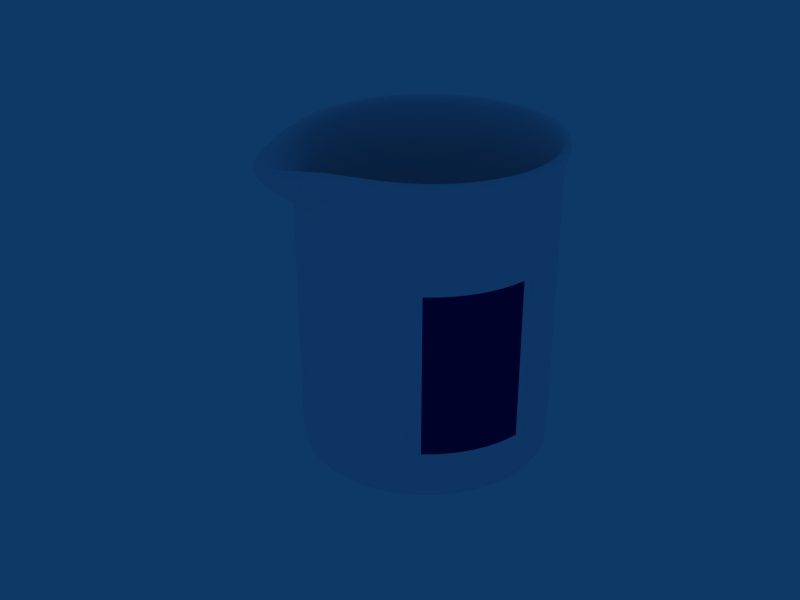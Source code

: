 # Source: finalbeaker.blend  (saved by Blender 2.80.75; exported with 4.5.12 LTS)
import bpy
from mathutils import Matrix  # noqa: F401  (used for matrix-valued properties, if any)

bpy.ops.wm.read_factory_settings(use_empty=True)
scene = bpy.context.scene
scene.name = 'Scene'

# ---- collections
col_collection_1 = bpy.data.collections.new('Collection 1'); scene.collection.children.link(col_collection_1)
col_collection_10 = bpy.data.collections.new('Collection 10'); scene.collection.children.link(col_collection_10)
col_collection_10.hide_render = True
col_collection_10.hide_viewport = True

# ---- materials (node trees are filled in below, after node groups)
mat_glass_marking_001 = bpy.data.materials.new('Glass.marking.001')
mat_glass_marking_001.alpha_threshold = 0.0
mat_glass_marking_001.diffuse_color = (0.919, 0.9194, 0.9594, 1.0)
mat_glass_marking_001.roughness = 0.0
mat_glass_marking_001.specular_intensity = 1.51
mat_glass_marking_001.line_color = (0.0, 0.0, 0.0, 0.1)
mat_texgpmat_001 = bpy.data.materials.new('texgpmat.001')
mat_texgpmat_001.alpha_threshold = 0.0
mat_texgpmat_001.diffuse_color = (0.02745, 0.03137, 0.4078, 1.0)
mat_texgpmat_001.roughness = 0.0
mat_texgpmat_001.specular_intensity = 0.94
mat_texgpmat_001.line_color = (0.0, 0.0, 0.0, 0.1)

# ---- material node trees

# ---- world
world_world = bpy.data.worlds.new('World'); scene.world = world_world
world_world.color = (0.05656, 0.2208, 0.4)
world_world.use_sun_shadow = False
world_world.sun_shadow_jitter_overblur = 0.0
world_world.cycles.sampling_method = 'MANUAL'
world_world.cycles.sample_map_resolution = 256

# ---- meshes
me_circle_003 = bpy.data.meshes.new('Circle.003')
me_circle_003.from_pydata([(0.7071, 0.7071, 0.06667), (0.9239, 0.3827, 0.06667), (1.0, -4.371e-08, 0.06667), (0.9239, -0.3827, 0.06667), (0.7071, -0.7071, 0.06667), (0.3827, -0.9239, 0.06667), (1.51e-07, -1.0, 0.06667), (-0.3827, -0.9239, 0.06667), (-0.7071, -0.7071, 0.06667), (-0.9239, -0.3827, 0.06667), (-1.0, 1.192e-08, 0.06667), (-0.9239, 0.3827, 0.06667), (-0.7071, 0.7071, 0.06667), (-0.3827, 0.9239, 0.06667), (6.517e-07, 1.0, 0.06667), (0.3827, 0.9239, 0.06667), (0.7637, 0.7637, 0.0), (0.9978, 0.4133, 0.0), (1.08, -4.609e-08, 0.0), (0.9978, -0.4133, 0.0), (0.7637, -0.7637, 0.0), (0.4133, -0.9978, 0.0), (1.575e-07, -1.08, 0.0), (-0.4133, -0.9978, 0.0), (-0.7637, -0.7637, 0.0), (-0.9978, -0.4133, 0.0), (-1.08, 1.4e-08, 0.0), (-0.9978, 0.4133, 0.0), (-0.7637, 0.7637, 0.0), (-0.4133, 0.9978, 0.0), (6.982e-07, 1.08, 0.0), (0.4133, 0.9978, 0.0), (0.7394, 0.7545, 2.667), (0.966, 0.4153, 2.667), (1.046, 0.01518, 2.667), (0.966, -0.385, 2.667), (0.7394, -0.7242, 2.667), (0.421, -1.013, 2.667), (1.519e-07, -1.416, 2.552), (-0.421, -1.013, 2.667), (-0.7394, -0.7242, 2.667), (-0.966, -0.385, 2.667), (-1.046, 0.01518, 2.667), (-0.966, 0.4153, 2.667), (-0.7394, 0.7545, 2.667), (-0.4001, 0.9812, 2.667), (6.767e-07, 1.061, 2.667), (0.4001, 0.9812, 2.667), (0.7985, 0.8137, 2.667), (1.043, 0.4473, 2.667), (1.129, 0.01518, 2.667), (1.043, -0.417, 2.667), (0.7985, -0.7833, 2.667), (0.4546, -1.095, 2.667), (1.591e-07, -1.602, 2.5), (-0.4546, -1.095, 2.667), (-0.7985, -0.7833, 2.667), (-1.043, -0.417, 2.667), (-1.129, 0.01518, 2.667), (-1.043, 0.4473, 2.667), (-0.7985, 0.8137, 2.667), (-0.4321, 1.058, 2.667), (7.253e-07, 1.144, 2.667), (0.4321, 1.058, 2.667), (0.7071, 0.7071, 2.433), (0.9239, 0.3827, 2.433), (1.0, -4.371e-08, 2.433), (0.9239, -0.3827, 2.433), (0.7071, -0.7071, 2.433), (0.3827, -0.9239, 2.433), (1.51e-07, -1.17, 2.433), (-0.3827, -0.9239, 2.433), (-0.7071, -0.7071, 2.433), (-0.9239, -0.3827, 2.433), (-1.0, 1.192e-08, 2.433), (-0.9239, 0.3827, 2.433), (-0.7071, 0.7071, 2.433), (-0.3827, 0.9239, 2.433), (6.517e-07, 1.0, 2.433), (0.3827, 0.9239, 2.433), (0.7637, 0.7637, 2.433), (0.9978, 0.4133, 2.433), (1.08, -4.609e-08, 2.433), (0.9978, -0.4133, 2.433), (0.7637, -0.7637, 2.433), (0.4133, -0.9978, 2.433), (1.575e-07, -1.267, 2.246), (-0.4133, -0.9978, 2.433), (-0.7637, -0.7637, 2.433), (-0.9978, -0.4133, 2.433), (-1.08, 1.4e-08, 2.433), (-0.9978, 0.4133, 2.433), (-0.7637, 0.7637, 2.433), (-0.4133, 0.9978, 2.433), (6.982e-07, 1.08, 2.433), (0.4133, 0.9978, 2.433), (0.7071, 0.7071, 2.244), (0.9239, 0.3827, 2.244), (1.0, -4.371e-08, 2.244), (0.9239, -0.3827, 2.244), (0.7071, -0.7071, 2.244), (0.3827, -0.9239, 2.244), (0.0, -1.004, 2.244), (-0.3827, -0.9239, 2.244), (-0.7071, -0.7071, 2.244), (-0.9239, -0.3827, 2.244), (-1.0, 1.192e-08, 2.244), (-0.9239, 0.3827, 2.244), (-0.7071, 0.7071, 2.244), (-0.3827, 0.9239, 2.244), (6.517e-07, 1.0, 2.244), (0.3827, 0.9239, 2.244), (0.7637, 0.7637, 2.243), (0.9978, 0.4133, 2.243), (1.08, -4.609e-08, 2.243), (0.9978, -0.4133, 2.243), (0.7637, -0.7637, 2.243), (0.4133, -0.9978, 2.243), (0.0, -1.084, 2.243), (-0.4133, -0.9978, 2.243), (-0.7637, -0.7637, 2.243), (-0.9978, -0.4133, 2.243), (-1.08, 1.4e-08, 2.243), (-0.9978, 0.4133, 2.243), (-0.7637, 0.7637, 2.243), (-0.4133, 0.9978, 2.243), (6.982e-07, 1.08, 2.243), (0.4133, 0.9978, 2.243), (1.192e-07, -2.98e-08, 0.06667), (0.7071, 0.7071, 0.1492), (0.9239, 0.3827, 0.1492), (1.0, -4.371e-08, 0.1492), (0.9239, -0.3827, 0.1492), (0.7071, -0.7071, 0.1492), (0.3827, -0.9239, 0.1492), (1.51e-07, -1.004, 0.1492), (-0.3827, -0.9239, 0.1492), (-0.7071, -0.7071, 0.1492), (-0.9239, -0.3827, 0.1492), (-1.0, 1.192e-08, 0.1492), (-0.9239, 0.3827, 0.1492), (-0.7071, 0.7071, 0.1492), (-0.3827, 0.9239, 0.1492), (6.517e-07, 1.0, 0.1492), (0.3827, 0.9239, 0.1492), (0.8865, 0.3672, 0.06667), (0.3672, 0.8865, 0.06667), (6.181e-07, 0.9595, 0.06667), (-0.3672, 0.8865, 0.06667), (-0.6785, 0.6785, 0.06667), (-0.8865, 0.3672, 0.06667), (-0.9595, -1.748e-09, 0.06667), (-0.8865, -0.3672, 0.06667), (-0.6785, -0.6785, 0.06667), (-0.3672, -0.8865, 0.06667), (1.377e-07, -0.9595, 0.06667), (0.3672, -0.8865, 0.06667), (0.6785, -0.6785, 0.06667), (0.8865, -0.3672, 0.06667), (0.9595, -5.513e-08, 0.06667), (0.6785, 0.6785, 0.06667), (1.192e-07, -7.451e-09, 0.0), (0.7637, 0.7637, 0.1146), (0.9978, 0.4133, 0.1146), (1.08, -4.609e-08, 0.1146), (0.9978, -0.4133, 0.1146), (0.7637, -0.7637, 0.1146), (0.4133, -0.9978, 0.1146), (1.575e-07, -1.084, 0.1146), (-0.4133, -0.9978, 0.1146), (-0.7637, -0.7637, 0.1146), (-0.9978, -0.4133, 0.1146), (-1.08, 1.4e-08, 0.1146), (-0.9978, 0.4133, 0.1146), (-0.7637, 0.7637, 0.1146), (-0.4133, 0.9978, 0.1146), (6.982e-07, 1.08, 0.1146), (0.4133, 0.9978, 0.1146), (0.9551, -2.874e-08, 0.0), (0.3655, 0.8824, 0.0), (6.141e-07, 0.9551, 0.0), (-0.3655, 0.8824, 0.0), (-0.6754, 0.6754, 0.0), (-0.8824, 0.3655, 0.0), (-0.9551, 2.44e-08, 0.0), (-0.8824, -0.3655, 0.0), (-0.6754, -0.6754, 0.0), (-0.3655, -0.8824, 0.0), (1.359e-07, -0.9551, 0.0), (0.3655, -0.8824, 0.0), (0.6754, -0.6754, 0.0), (0.8824, -0.3655, 0.0), (0.6754, 0.6754, 0.0), (0.8824, 0.3655, 0.0), (0.7637, 0.7637, 2.091), (0.9978, 0.4133, 2.091), (1.08, -4.609e-08, 2.091), (0.9978, -0.4133, 2.091), (0.7637, -0.7637, 2.091), (0.4133, -0.9978, 2.091), (1.024e-08, -1.084, 2.091), (-0.4133, -0.9978, 2.091), (-0.7637, -0.7637, 2.091), (-0.9978, -0.4133, 2.091), (-1.08, 1.4e-08, 2.091), (-0.9978, 0.4133, 2.091), (-0.7637, 0.7637, 2.091), (-0.4133, 0.9978, 2.091), (6.982e-07, 1.08, 2.091), (0.4133, 0.9978, 2.091), (0.7071, 0.7071, 2.096), (0.9239, 0.3827, 2.096), (1.0, -4.371e-08, 2.096), (0.9239, -0.3827, 2.096), (0.7071, -0.7071, 2.096), (0.3827, -0.9239, 2.096), (9.815e-09, -1.004, 2.096), (-0.3827, -0.9239, 2.096), (-0.7071, -0.7071, 2.096), (-0.9239, -0.3827, 2.096), (-1.0, 1.192e-08, 2.096), (-0.9239, 0.3827, 2.096), (-0.7071, 0.7071, 2.096), (-0.3827, 0.9239, 2.096), (6.517e-07, 1.0, 2.096), (0.3827, 0.9239, 2.096), (0.7767, 0.7771, 2.473), (1.015, 0.4208, 2.473), (1.098, 0.0004743, 2.473), (1.015, -0.4198, 2.473), (0.7767, -0.7762, 2.473), (0.4203, -1.014, 2.473), (1.578e-07, -1.342, 2.272), (-0.4203, -1.014, 2.473), (-0.7767, -0.7762, 2.473), (-1.015, -0.4199, 2.473), (-1.098, 0.0004743, 2.473), (-1.015, 0.4208, 2.473), (-0.7767, 0.7771, 2.473), (-0.4203, 1.015, 2.473), (7.077e-07, 1.099, 2.473), (0.4203, 1.015, 2.473)], [], [(50, 49, 33, 34), (49, 48, 32, 33), (48, 63, 47, 32), (63, 62, 46, 47), (62, 61, 45, 46), (61, 60, 44, 45), (60, 59, 43, 44), (59, 58, 42, 43), (58, 57, 41, 42), (57, 56, 40, 41), (56, 55, 39, 40), (55, 54, 38, 39), (54, 53, 37, 38), (53, 52, 36, 37), (52, 51, 35, 36), (51, 50, 34, 35), (64, 65, 33, 32), (65, 66, 34, 33), (66, 67, 35, 34), (67, 68, 36, 35), (68, 69, 37, 36), (69, 70, 38, 37), (70, 71, 39, 38), (71, 72, 40, 39), (72, 73, 41, 40), (73, 74, 42, 41), (74, 75, 43, 42), (75, 76, 44, 43), (76, 77, 45, 44), (77, 78, 46, 45), (78, 79, 47, 46), (32, 47, 79, 64), (96, 97, 65, 64), (97, 98, 66, 65), (98, 99, 67, 66), (99, 100, 68, 67), (100, 101, 69, 68), (101, 102, 70, 69), (102, 103, 71, 70), (103, 104, 72, 71), (104, 105, 73, 72), (105, 106, 74, 73), (106, 107, 75, 74), (107, 108, 76, 75), (108, 109, 77, 76), (109, 110, 78, 77), (110, 111, 79, 78), (64, 79, 111, 96), (112, 80, 81, 113), (113, 81, 82, 114), (114, 82, 83, 115), (115, 83, 84, 116), (116, 84, 85, 117), (117, 85, 86, 118), (118, 86, 87, 119), (119, 87, 88, 120), (120, 88, 89, 121), (121, 89, 90, 122), (122, 90, 91, 123), (123, 91, 92, 124), (124, 92, 93, 125), (125, 93, 94, 126), (126, 94, 95, 127), (127, 95, 80, 112), (0, 1, 130, 129), (1, 2, 131, 130), (2, 3, 132, 131), (3, 4, 133, 132), (4, 5, 134, 133), (5, 6, 135, 134), (6, 7, 136, 135), (7, 8, 137, 136), (8, 9, 138, 137), (9, 10, 139, 138), (10, 11, 140, 139), (11, 12, 141, 140), (12, 13, 142, 141), (13, 14, 143, 142), (14, 15, 144, 143), (15, 0, 129, 144), (145, 160, 128), (1, 0, 160, 145), (159, 145, 128), (2, 1, 145, 159), (158, 159, 128), (3, 2, 159, 158), (157, 158, 128), (4, 3, 158, 157), (156, 157, 128), (5, 4, 157, 156), (155, 156, 128), (6, 5, 156, 155), (154, 155, 128), (7, 6, 155, 154), (153, 154, 128), (8, 7, 154, 153), (152, 153, 128), (9, 8, 153, 152), (151, 152, 128), (10, 9, 152, 151), (150, 151, 128), (11, 10, 151, 150), (149, 150, 128), (12, 11, 150, 149), (148, 149, 128), (13, 12, 149, 148), (147, 148, 128), (14, 13, 148, 147), (146, 147, 128), (15, 14, 147, 146), (160, 146, 128), (0, 15, 146, 160), (16, 162, 163, 17), (17, 163, 164, 18), (18, 164, 165, 19), (19, 165, 166, 20), (20, 166, 167, 21), (21, 167, 168, 22), (22, 168, 169, 23), (23, 169, 170, 24), (24, 170, 171, 25), (25, 171, 172, 26), (26, 172, 173, 27), (27, 173, 174, 28), (28, 174, 175, 29), (29, 175, 176, 30), (30, 176, 177, 31), (31, 177, 162, 16), (193, 161, 192), (17, 193, 192, 16), (178, 161, 193), (18, 178, 193, 17), (191, 161, 178), (19, 191, 178, 18), (190, 161, 191), (20, 190, 191, 19), (189, 161, 190), (21, 189, 190, 20), (188, 161, 189), (22, 188, 189, 21), (187, 161, 188), (23, 187, 188, 22), (186, 161, 187), (24, 186, 187, 23), (185, 161, 186), (25, 185, 186, 24), (184, 161, 185), (26, 184, 185, 25), (183, 161, 184), (27, 183, 184, 26), (182, 161, 183), (28, 182, 183, 27), (181, 161, 182), (29, 181, 182, 28), (180, 161, 181), (30, 180, 181, 29), (179, 161, 180), (31, 179, 180, 30), (192, 161, 179), (16, 192, 179, 31), (162, 194, 195, 163), (194, 112, 113, 195), (163, 195, 196, 164), (195, 113, 114, 196), (164, 196, 197, 165), (196, 114, 115, 197), (165, 197, 198, 166), (197, 115, 116, 198), (166, 198, 199, 167), (198, 116, 117, 199), (167, 199, 200, 168), (199, 117, 118, 200), (168, 200, 201, 169), (200, 118, 119, 201), (169, 201, 202, 170), (201, 119, 120, 202), (170, 202, 203, 171), (202, 120, 121, 203), (171, 203, 204, 172), (203, 121, 122, 204), (172, 204, 205, 173), (204, 122, 123, 205), (173, 205, 206, 174), (205, 123, 124, 206), (174, 206, 207, 175), (206, 124, 125, 207), (175, 207, 208, 176), (207, 125, 126, 208), (176, 208, 209, 177), (208, 126, 127, 209), (177, 209, 194, 162), (209, 127, 112, 194), (129, 130, 211, 210), (210, 211, 97, 96), (130, 131, 212, 211), (211, 212, 98, 97), (131, 132, 213, 212), (212, 213, 99, 98), (132, 133, 214, 213), (213, 214, 100, 99), (133, 134, 215, 214), (214, 215, 101, 100), (134, 135, 216, 215), (215, 216, 102, 101), (135, 136, 217, 216), (216, 217, 103, 102), (136, 137, 218, 217), (217, 218, 104, 103), (137, 138, 219, 218), (218, 219, 105, 104), (138, 139, 220, 219), (219, 220, 106, 105), (139, 140, 221, 220), (220, 221, 107, 106), (140, 141, 222, 221), (221, 222, 108, 107), (141, 142, 223, 222), (222, 223, 109, 108), (142, 143, 224, 223), (223, 224, 110, 109), (143, 144, 225, 224), (224, 225, 111, 110), (96, 111, 225, 210), (210, 225, 144, 129), (80, 226, 227, 81), (226, 48, 49, 227), (81, 227, 228, 82), (227, 49, 50, 228), (82, 228, 229, 83), (228, 50, 51, 229), (83, 229, 230, 84), (229, 51, 52, 230), (84, 230, 231, 85), (230, 52, 53, 231), (85, 231, 232, 86), (231, 53, 54, 232), (86, 232, 233, 87), (232, 54, 55, 233), (87, 233, 234, 88), (233, 55, 56, 234), (88, 234, 235, 89), (234, 56, 57, 235), (89, 235, 236, 90), (235, 57, 58, 236), (90, 236, 237, 91), (236, 58, 59, 237), (91, 237, 238, 92), (237, 59, 60, 238), (92, 238, 239, 93), (238, 60, 61, 239), (93, 239, 240, 94), (239, 61, 62, 240), (94, 240, 241, 95), (240, 62, 63, 241), (95, 241, 226, 80), (241, 63, 48, 226)])
me_circle_003.polygons.foreach_set('use_smooth', [True] * 256)
me_circle_003.polygons.foreach_set('material_index', [0, 0, 0, 0, 0, 0, 0, 0, 0, 0, 0, 0, 0, 0, 0, 0, 0, 0, 0, 0, 0, 0, 0, 0, 0, 0, 0, 0, 0, 0, 0, 0, 0, 0, 0, 0, 0, 0, 0, 0, 0, 0, 0, 0, 0, 0, 0, 0, 0, 0, 0, 0, 0, 0, 0, 0, 0, 0, 0, 0, 0, 0, 0, 0, 0, 0, 0, 0, 0, 0, 0, 0, 0, 0, 0, 0, 0, 0, 0, 0, 0, 0, 0, 0, 0, 0, 0, 0, 0, 0, 0, 0, 0, 0, 0, 0, 0, 0, 0, 0, 0, 0, 0, 0, 0, 0, 0, 0, 0, 0, 0, 0, 0, 0, 0, 0, 0, 0, 0, 0, 0, 0, 0, 0, 0, 0, 0, 0, 0, 0, 0, 0, 0, 0, 0, 0, 0, 0, 0, 0, 0, 0, 0, 0, 0, 0, 0, 0, 0, 0, 0, 0, 0, 0, 0, 0, 0, 0, 0, 0, 0, 0, 2, 0, 2, 0, 0, 0, 0, 0, 0, 0, 0, 0, 0, 0, 0, 0, 0, 0, 0, 0, 0, 0, 0, 0, 0, 0, 0, 0, 0, 0, 0, 0, 0, 0, 0, 0, 0, 0, 0, 0, 0, 0, 0, 0, 0, 0, 0, 0, 0, 0, 0, 0, 0, 0, 0, 0, 0, 0, 0, 0, 0, 0, 0, 0, 0, 0, 0, 0, 0, 0, 0, 0, 0, 0, 0, 0, 0, 0, 0, 0, 0, 0, 0, 0, 0, 0, 0, 0, 0, 0, 0, 0, 0, 0])
_uv = me_circle_003.uv_layers.new(name='UVTex')
_uv.uv.foreach_set('vector', [0.0, 0.0, 1.0, 0.0, 1.0, 1.0, 0.0, 1.0, 0.0, 0.0, 1.0, 0.0, 1.0, 1.0, 0.0, 1.0, 0.0, 0.0, 1.0, 0.0, 1.0, 1.0, 0.0, 1.0, 0.0, 0.0, 1.0, 0.0, 1.0, 1.0, 0.0, 1.0, 0.0, 0.0, 1.0, 0.0, 1.0, 1.0, 0.0, 1.0, 0.0, 0.0, 1.0, 0.0, 1.0, 1.0, 0.0, 1.0, 0.0, 0.0, 1.0, 0.0, 1.0, 1.0, 0.0, 1.0, 0.0, 0.0, 1.0, 0.0, 1.0, 1.0, 0.0, 1.0, 0.0, 0.0, 1.0, 0.0, 1.0, 1.0, 0.0, 1.0, 0.0, 0.0, 1.0, 0.0, 1.0, 1.0, 0.0, 1.0, 0.0, 0.0, 1.0, 0.0, 1.0, 1.0, 0.0, 1.0, 0.0, 0.0, 1.0, 0.0, 1.0, 1.0, 0.0, 1.0, 0.0, 0.0, 1.0, 0.0, 1.0, 1.0, 0.0, 1.0, 0.0, 0.0, 1.0, 0.0, 1.0, 1.0, 0.0, 1.0, 0.0, 0.0, 1.0, 0.0, 1.0, 1.0, 0.0, 1.0, 0.0, 0.0, 1.0, 0.0, 1.0, 1.0, 0.0, 1.0, 0.0, 0.0, 1.0, 0.0, 1.0, 1.0, 0.0, 1.0, 0.0, 0.0, 1.0, 0.0, 1.0, 1.0, 0.0, 1.0, 0.0, 0.0, 1.0, 0.0, 1.0, 1.0, 0.0, 1.0, 0.0, 0.0, 1.0, 0.0, 1.0, 1.0, 0.0, 1.0, 0.0, 0.0, 1.0, 0.0, 1.0, 1.0, 0.0, 1.0, 0.0, 0.0, 1.0, 0.0, 1.0, 1.0, 0.0, 1.0, 0.0, 0.0, 1.0, 0.0, 1.0, 1.0, 0.0, 1.0, 0.0, 0.0, 1.0, 0.0, 1.0, 1.0, 0.0, 1.0, 0.0, 0.0, 1.0, 0.0, 1.0, 1.0, 0.0, 1.0, 0.0, 0.0, 1.0, 0.0, 1.0, 1.0, 0.0, 1.0, 0.0, 0.0, 1.0, 0.0, 1.0, 1.0, 0.0, 1.0, 0.0, 0.0, 1.0, 0.0, 1.0, 1.0, 0.0, 1.0, 0.0, 0.0, 1.0, 0.0, 1.0, 1.0, 0.0, 1.0, 0.0, 0.0, 1.0, 0.0, 1.0, 1.0, 0.0, 1.0, 0.0, 0.0, 1.0, 0.0, 1.0, 1.0, 0.0, 1.0, 0.0, 0.0, 1.0, 0.0, 1.0, 1.0, 0.0, 1.0, 0.0, 0.0, 1.0, 0.0, 1.0, 1.0, 0.0, 1.0, 0.0, 0.0, 1.0, 0.0, 1.0, 1.0, 0.0, 1.0, 0.0, 0.0, 1.0, 0.0, 1.0, 1.0, 0.0, 1.0, 0.0, 0.0, 1.0, 0.0, 1.0, 1.0, 0.0, 1.0, 0.0, 0.0, 1.0, 0.0, 1.0, 1.0, 0.0, 1.0, 0.0, 0.0, 1.0, 0.0, 1.0, 1.0, 0.0, 1.0, 0.0, 0.0, 1.0, 0.0, 1.0, 1.0, 0.0, 1.0, 0.0, 0.0, 1.0, 0.0, 1.0, 1.0, 0.0, 1.0, 0.0, 0.0, 1.0, 0.0, 1.0, 1.0, 0.0, 1.0, 0.0, 0.0, 1.0, 0.0, 1.0, 1.0, 0.0, 1.0, 0.0, 0.0, 1.0, 0.0, 1.0, 1.0, 0.0, 1.0, 0.0, 0.0, 1.0, 0.0, 1.0, 1.0, 0.0, 1.0, 0.0, 0.0, 1.0, 0.0, 1.0, 1.0, 0.0, 1.0, 0.0, 0.0, 1.0, 0.0, 1.0, 1.0, 0.0, 1.0, 0.0, 0.0, 1.0, 0.0, 1.0, 1.0, 0.0, 1.0, 0.0, 0.0, 1.0, 0.0, 1.0, 1.0, 0.0, 1.0, 0.0, 0.0, 1.0, 0.0, 1.0, 1.0, 0.0, 1.0, 0.0, 0.0, 1.0, 0.0, 1.0, 1.0, 0.0, 1.0, 0.0, 0.0, 1.0, 0.0, 1.0, 1.0, 0.0, 1.0, 0.0, 0.0, 1.0, 0.0, 1.0, 1.0, 0.0, 1.0, 0.0, 0.0, 1.0, 0.0, 1.0, 1.0, 0.0, 1.0, 0.0, 0.0, 1.0, 0.0, 1.0, 1.0, 0.0, 1.0, 0.0, 0.0, 1.0, 0.0, 1.0, 1.0, 0.0, 1.0, 0.0, 0.0, 1.0, 0.0, 1.0, 1.0, 0.0, 1.0, 0.0, 0.0, 1.0, 0.0, 1.0, 1.0, 0.0, 1.0, 0.0, 0.0, 1.0, 0.0, 1.0, 1.0, 0.0, 1.0, 0.0, 0.0, 1.0, 0.0, 1.0, 1.0, 0.0, 1.0, 0.0, 0.0, 1.0, 0.0, 1.0, 1.0, 0.0, 1.0, 0.0, 0.0, 1.0, 0.0, 1.0, 1.0, 0.0, 1.0, 0.0, 0.0, 1.0, 0.0, 1.0, 1.0, 0.0, 1.0, 0.0, 0.0, 1.0, 0.0, 1.0, 1.0, 0.0, 1.0, 0.0, 0.0, 1.0, 0.0, 1.0, 1.0, 0.0, 1.0, 0.0, 0.0, 1.0, 0.0, 1.0, 1.0, 0.0, 1.0, 0.0, 0.0, 1.0, 0.0, 1.0, 1.0, 0.0, 1.0, 0.0, 0.0, 1.0, 0.0, 1.0, 1.0, 0.0, 1.0, 0.0, 0.0, 1.0, 0.0, 1.0, 1.0, 0.0, 1.0, 0.0, 0.0, 1.0, 0.0, 1.0, 1.0, 0.0, 1.0, 0.0, 0.0, 1.0, 0.0, 1.0, 1.0, 0.0, 1.0, 0.0, 0.0, 1.0, 0.0, 1.0, 1.0, 0.0, 1.0, 0.0, 0.0, 1.0, 0.0, 1.0, 1.0, 0.0, 1.0, 0.0, 0.0, 1.0, 0.0, 1.0, 1.0, 0.0, 1.0, 0.0, 0.0, 1.0, 0.0, 1.0, 1.0, 0.0, 1.0, 0.0, 0.0, 1.0, 0.0, 1.0, 1.0, 0.0, 1.0, 0.0, 0.0, 1.0, 0.0, 1.0, 1.0, 0.0, 1.0, 0.0, 0.0, 1.0, 0.0, 1.0, 1.0, 0.0, 1.0, 0.0, 0.0, 1.0, 0.0, 1.0, 1.0, 0.0, 1.0, 0.0, 0.0, 1.0, 0.0, 1.0, 1.0, 0.0, 1.0, 0.0, 0.0, 1.0, 0.0, 1.0, 1.0, 0.0, 1.0, 0.0, 0.0, 1.0, 0.0, 1.0, 1.0, 0.0, 0.0, 1.0, 0.0, 1.0, 1.0, 0.0, 1.0, 0.0, 0.0, 1.0, 0.0, 1.0, 1.0, 0.0, 0.0, 1.0, 0.0, 1.0, 1.0, 0.0, 1.0, 0.0, 0.0, 1.0, 0.0, 1.0, 1.0, 0.0, 0.0, 1.0, 0.0, 1.0, 1.0, 0.0, 1.0, 0.0, 0.0, 1.0, 0.0, 1.0, 1.0, 0.0, 0.0, 1.0, 0.0, 1.0, 1.0, 0.0, 1.0, 0.0, 0.0, 1.0, 0.0, 1.0, 1.0, 0.0, 0.0, 1.0, 0.0, 1.0, 1.0, 0.0, 1.0, 0.0, 0.0, 1.0, 0.0, 1.0, 1.0, 0.0, 0.0, 1.0, 0.0, 1.0, 1.0, 0.0, 1.0, 0.0, 0.0, 1.0, 0.0, 1.0, 1.0, 0.0, 0.0, 1.0, 0.0, 1.0, 1.0, 0.0, 1.0, 0.0, 0.0, 1.0, 0.0, 1.0, 1.0, 0.0, 0.0, 1.0, 0.0, 1.0, 1.0, 0.0, 1.0, 0.0, 0.0, 1.0, 0.0, 1.0, 1.0, 0.0, 0.0, 1.0, 0.0, 1.0, 1.0, 0.0, 1.0, 0.0, 0.0, 1.0, 0.0, 1.0, 1.0, 0.0, 0.0, 1.0, 0.0, 1.0, 1.0, 0.0, 1.0, 0.0, 0.0, 1.0, 0.0, 1.0, 1.0, 0.0, 0.0, 1.0, 0.0, 1.0, 1.0, 0.0, 1.0, 0.0, 0.0, 1.0, 0.0, 1.0, 1.0, 0.0, 0.0, 1.0, 0.0, 1.0, 1.0, 0.0, 1.0, 0.0, 0.0, 1.0, 0.0, 1.0, 1.0, 0.0, 0.0, 1.0, 0.0, 1.0, 1.0, 0.0, 1.0, 0.0, 0.0, 1.0, 0.0, 1.0, 1.0, 0.0, 0.0, 1.0, 0.0, 1.0, 1.0, 0.0, 1.0, 0.0, 0.0, 1.0, 0.0, 1.0, 1.0, 0.0, 0.0, 1.0, 0.0, 1.0, 1.0, 0.0, 1.0, 0.0, 0.0, 1.0, 0.0, 1.0, 1.0, 0.0, 0.0, 1.0, 0.0, 1.0, 1.0, 0.0, 1.0, 0.0, 0.0, 1.0, 0.0, 1.0, 1.0, 0.0, 1.0, 0.0, 0.0, 1.0, 0.0, 1.0, 1.0, 0.0, 1.0, 0.0, 0.0, 1.0, 0.0, 1.0, 1.0, 0.0, 1.0, 0.0, 0.0, 1.0, 0.0, 1.0, 1.0, 0.0, 1.0, 0.0, 0.0, 1.0, 0.0, 1.0, 1.0, 0.0, 1.0, 0.0, 0.0, 1.0, 0.0, 1.0, 1.0, 0.0, 1.0, 0.0, 0.0, 1.0, 0.0, 1.0, 1.0, 0.0, 1.0, 0.0, 0.0, 1.0, 0.0, 1.0, 1.0, 0.0, 1.0, 0.0, 0.0, 1.0, 0.0, 1.0, 1.0, 0.0, 1.0, 0.0, 0.0, 1.0, 0.0, 1.0, 1.0, 0.0, 1.0, 0.0, 0.0, 1.0, 0.0, 1.0, 1.0, 0.0, 1.0, 0.0, 0.0, 1.0, 0.0, 1.0, 1.0, 0.0, 1.0, 0.0, 0.0, 1.0, 0.0, 1.0, 1.0, 0.0, 1.0, 0.0, 0.0, 1.0, 0.0, 1.0, 1.0, 0.0, 1.0, 0.0, 0.0, 1.0, 0.0, 1.0, 1.0, 0.0, 1.0, 0.0, 0.0, 1.0, 0.0, 1.0, 1.0, 0.0, 1.0, 0.0, 0.0, 1.0, 0.0, 1.0, 1.0, 0.0, 0.0, 1.0, 0.0, 1.0, 1.0, 0.0, 1.0, 0.0, 0.0, 1.0, 0.0, 1.0, 1.0, 0.0, 0.0, 1.0, 0.0, 1.0, 1.0, 0.0, 1.0, 0.0, 0.0, 1.0, 0.0, 1.0, 1.0, 0.0, 0.0, 1.0, 0.0, 1.0, 1.0, 0.0, 1.0, 0.0, 0.0, 1.0, 0.0, 1.0, 1.0, 0.0, 0.0, 1.0, 0.0, 1.0, 1.0, 0.0, 1.0, 0.0, 0.0, 1.0, 0.0, 1.0, 1.0, 0.0, 0.0, 1.0, 0.0, 1.0, 1.0, 0.0, 1.0, 0.0, 0.0, 1.0, 0.0, 1.0, 1.0, 0.0, 0.0, 1.0, 0.0, 1.0, 1.0, 0.0, 1.0, 0.0, 0.0, 1.0, 0.0, 1.0, 1.0, 0.0, 0.0, 1.0, 0.0, 1.0, 1.0, 0.0, 1.0, 0.0, 0.0, 1.0, 0.0, 1.0, 1.0, 0.0, 0.0, 1.0, 0.0, 1.0, 1.0, 0.0, 1.0, 0.0, 0.0, 1.0, 0.0, 1.0, 1.0, 0.0, 0.0, 1.0, 0.0, 1.0, 1.0, 0.0, 1.0, 0.0, 0.0, 1.0, 0.0, 1.0, 1.0, 0.0, 0.0, 1.0, 0.0, 1.0, 1.0, 0.0, 1.0, 0.0, 0.0, 1.0, 0.0, 1.0, 1.0, 0.0, 0.0, 1.0, 0.0, 1.0, 1.0, 0.0, 1.0, 0.0, 0.0, 1.0, 0.0, 1.0, 1.0, 0.0, 0.0, 1.0, 0.0, 1.0, 1.0, 0.0, 1.0, 0.0, 0.0, 1.0, 0.0, 1.0, 1.0, 0.0, 0.0, 1.0, 0.0, 1.0, 1.0, 0.0, 1.0, 0.0, 0.0, 1.0, 0.0, 1.0, 1.0, 0.0, 0.0, 1.0, 0.0, 1.0, 1.0, 0.0, 1.0, 0.0, 0.0, 1.0, 0.0, 1.0, 1.0, 0.0, 0.0, 1.0, 0.0, 1.0, 1.0, 0.0, 1.0, 0.0, 0.0, 1.0, 0.0, 1.0, 1.0, 0.0, 0.0, 1.0, 0.0, 1.0, 1.0, 0.0, 1.0, 0.0, 0.0, 1.0, 0.0, 1.0, 1.0, 0.0, 1.0, 0.0, 0.0, 1.0, 0.0, 1.0, 1.0, 0.0, 1.0, 1.002, 0.0, 0.9988, 1.0, 0.4632, 1.0, 0.4632, 3.393e-08, 0.0, 0.0, 1.0, 0.0, 1.0, 1.0, 0.0, 1.0, 0.4632, 3.393e-08, 0.4632, 1.0, 8.509e-08, 1.0, 0.0, 6.786e-08, 0.0, 0.0, 1.0, 0.0, 1.0, 1.0, 0.0, 1.0, 0.0, 0.0, 1.0, 0.0, 1.0, 1.0, 0.0, 1.0, 0.0, 0.0, 1.0, 0.0, 1.0, 1.0, 0.0, 1.0, 0.0, 0.0, 1.0, 0.0, 1.0, 1.0, 0.0, 1.0, 0.0, 0.0, 1.0, 0.0, 1.0, 1.0, 0.0, 1.0, 0.0, 0.0, 1.0, 0.0, 1.0, 1.0, 0.0, 1.0, 0.0, 0.0, 1.0, 0.0, 1.0, 1.0, 0.0, 1.0, 0.0, 0.0, 1.0, 0.0, 1.0, 1.0, 0.0, 1.0, 0.0, 0.0, 1.0, 0.0, 1.0, 1.0, 0.0, 1.0, 0.0, 0.0, 1.0, 0.0, 1.0, 1.0, 0.0, 1.0, 0.0, 0.0, 1.0, 0.0, 1.0, 1.0, 0.0, 1.0, 0.0, 0.0, 1.0, 0.0, 1.0, 1.0, 0.0, 1.0, 0.0, 0.0, 1.0, 0.0, 1.0, 1.0, 0.0, 1.0, 0.0, 0.0, 1.0, 0.0, 1.0, 1.0, 0.0, 1.0, 0.0, 0.0, 1.0, 0.0, 1.0, 1.0, 0.0, 1.0, 0.0, 0.0, 1.0, 0.0, 1.0, 1.0, 0.0, 1.0, 0.0, 0.0, 1.0, 0.0, 1.0, 1.0, 0.0, 1.0, 0.0, 0.0, 1.0, 0.0, 1.0, 1.0, 0.0, 1.0, 0.0, 0.0, 1.0, 0.0, 1.0, 1.0, 0.0, 1.0, 0.0, 0.0, 1.0, 0.0, 1.0, 1.0, 0.0, 1.0, 0.0, 0.0, 1.0, 0.0, 1.0, 1.0, 0.0, 1.0, 0.0, 0.0, 1.0, 0.0, 1.0, 1.0, 0.0, 1.0, 0.0, 0.0, 1.0, 0.0, 1.0, 1.0, 0.0, 1.0, 0.0, 0.0, 1.0, 0.0, 1.0, 1.0, 0.0, 1.0, 0.0, 0.0, 1.0, 0.0, 1.0, 1.0, 0.0, 1.0, 0.0, 0.0, 1.0, 0.0, 1.0, 1.0, 0.0, 1.0, 0.0, 0.0, 1.0, 0.0, 1.0, 1.0, 0.0, 1.0, 0.0, 0.0, 1.0, 0.0, 1.0, 1.0, 0.0, 1.0, 0.0, 0.0, 1.0, 0.0, 1.0, 1.0, 0.0, 1.0, 0.0, 0.0, 1.0, 0.0, 1.0, 1.0, 0.0, 1.0, 0.0, 0.0, 1.0, 0.0, 1.0, 1.0, 0.0, 1.0, 0.0, 0.0, 1.0, 0.0, 1.0, 1.0, 0.0, 1.0, 0.0, 0.0, 1.0, 0.0, 1.0, 1.0, 0.0, 1.0, 0.0, 0.0, 1.0, 0.0, 1.0, 1.0, 0.0, 1.0, 0.0, 0.0, 1.0, 0.0, 1.0, 1.0, 0.0, 1.0, 0.0, 0.0, 1.0, 0.0, 1.0, 1.0, 0.0, 1.0, 0.0, 0.0, 1.0, 0.0, 1.0, 1.0, 0.0, 1.0, 0.0, 0.0, 1.0, 0.0, 1.0, 1.0, 0.0, 1.0, 0.0, 0.0, 1.0, 0.0, 1.0, 1.0, 0.0, 1.0, 0.0, 0.0, 1.0, 0.0, 1.0, 1.0, 0.0, 1.0, 0.0, 0.0, 1.0, 0.0, 1.0, 1.0, 0.0, 1.0, 0.0, 0.0, 1.0, 0.0, 1.0, 1.0, 0.0, 1.0, 0.0, 0.0, 1.0, 0.0, 1.0, 1.0, 0.0, 1.0, 0.0, 0.0, 1.0, 0.0, 1.0, 1.0, 0.0, 1.0, 0.0, 0.0, 1.0, 0.0, 1.0, 1.0, 0.0, 1.0, 0.0, 0.0, 1.0, 0.0, 1.0, 1.0, 0.0, 1.0, 0.0, 0.0, 1.0, 0.0, 1.0, 1.0, 0.0, 1.0, 0.0, 0.0, 1.0, 0.0, 1.0, 1.0, 0.0, 1.0, 0.0, 0.0, 1.0, 0.0, 1.0, 1.0, 0.0, 1.0, 0.0, 0.0, 1.0, 0.0, 1.0, 1.0, 0.0, 1.0, 0.0, 0.0, 1.0, 0.0, 1.0, 1.0, 0.0, 1.0, 0.0, 0.0, 1.0, 0.0, 1.0, 1.0, 0.0, 1.0, 0.0, 0.0, 1.0, 0.0, 1.0, 1.0, 0.0, 1.0, 0.0, 0.0, 1.0, 0.0, 1.0, 1.0, 0.0, 1.0, 0.0, 0.0, 1.0, 0.0, 1.0, 1.0, 0.0, 1.0, 0.0, 0.0, 1.0, 0.0, 1.0, 1.0, 0.0, 1.0, 0.0, 0.0, 1.0, 0.0, 1.0, 1.0, 0.0, 1.0, 0.0, 0.0, 1.0, 0.0, 1.0, 1.0, 0.0, 1.0, 0.0, 0.0, 1.0, 0.0, 1.0, 1.0, 0.0, 1.0, 0.0, 0.0, 1.0, 0.0, 1.0, 1.0, 0.0, 1.0, 0.0, 0.0, 1.0, 0.0, 1.0, 1.0, 0.0, 1.0, 0.0, 0.0, 1.0, 0.0, 1.0, 1.0, 0.0, 1.0, 0.0, 0.0, 1.0, 0.0, 1.0, 1.0, 0.0, 1.0, 0.0, 0.0, 1.0, 0.0, 1.0, 1.0, 0.0, 1.0, 0.0, 0.0, 1.0, 0.0, 1.0, 1.0, 0.0, 1.0, 0.0, 0.0, 1.0, 0.0, 1.0, 1.0, 0.0, 1.0, 0.0, 0.0, 1.0, 0.0, 1.0, 1.0, 0.0, 1.0, 0.0, 0.0, 1.0, 0.0, 1.0, 1.0, 0.0, 1.0, 0.0, 0.0, 1.0, 0.0, 1.0, 1.0, 0.0, 1.0, 0.0, 0.0, 1.0, 0.0, 1.0, 1.0, 0.0, 1.0, 0.0, 0.0, 1.0, 0.0, 1.0, 1.0, 0.0, 1.0, 0.0, 0.0, 1.0, 0.0, 1.0, 1.0, 0.0, 1.0, 0.0, 0.0, 1.0, 0.0, 1.0, 1.0, 0.0, 1.0, 0.0, 0.0, 1.0, 0.0, 1.0, 1.0, 0.0, 1.0, 0.0, 0.0, 1.0, 0.0, 1.0, 1.0, 0.0, 1.0, 0.0, 0.0, 1.0, 0.0, 1.0, 1.0, 0.0, 1.0, 0.0, 0.0, 1.0, 0.0, 1.0, 1.0, 0.0, 1.0, 0.0, 0.0, 1.0, 0.0, 1.0, 1.0, 0.0, 1.0, 0.0, 0.0, 1.0, 0.0, 1.0, 1.0, 0.0, 1.0, 0.0, 0.0, 1.0, 0.0, 1.0, 1.0, 0.0, 1.0, 0.0, 0.0, 1.0, 0.0, 1.0, 1.0, 0.0, 1.0, 0.0, 0.0, 1.0, 0.0, 1.0, 1.0, 0.0, 1.0, 0.0, 0.0, 1.0, 0.0, 1.0, 1.0, 0.0, 1.0, 0.0, 0.0, 1.0, 0.0, 1.0, 1.0, 0.0, 1.0, 0.0, 0.0, 1.0, 0.0, 1.0, 1.0, 0.0, 1.0, 0.0, 0.0, 1.0, 0.0, 1.0, 1.0, 0.0, 1.0, 0.0, 0.0, 1.0, 0.0, 1.0, 1.0, 0.0, 1.0, 0.0, 0.0, 1.0, 0.0, 1.0, 1.0, 0.0, 1.0, 0.0, 0.0, 1.0, 0.0, 1.0, 1.0, 0.0, 1.0, 0.0, 0.0, 1.0, 0.0, 1.0, 1.0, 0.0, 1.0, 0.0, 0.0, 1.0, 0.0, 1.0, 1.0, 0.0, 1.0])
me_circle_003.materials.append(mat_glass_marking_001)
me_circle_003.materials.append(mat_glass_marking_001)
me_circle_003.materials.append(mat_texgpmat_001)
me_circle_003.use_remesh_preserve_volume = False
me_circle_003.use_remesh_preserve_attributes = False
me_circle_003.use_mirror_vertex_groups = False
me_circle_003.update()
me_circle = bpy.data.meshes.new('Circle')
me_circle.from_pydata([(0.6346, 0.6346, 0.2686), (0.7462, 0.4986, 0.2686), (0.8291, 0.3434, 0.2686), (0.8802, 0.1751, 0.2686), (0.8974, 9.111e-08, 0.2686), (0.8802, -0.1751, 0.2686), (0.8291, -0.3434, 0.2686), (0.7462, -0.4986, 0.2686), (0.6346, -0.6346, 0.2686), (0.4986, -0.7462, 0.2686), (0.3434, -0.8291, 0.2686), (0.1751, -0.8802, 0.2686), (-2.624e-07, -0.8974, 0.2686), (-0.1751, -0.8802, 0.2686), (-0.3434, -0.8291, 0.2686), (-0.4986, -0.7462, 0.2686), (-0.6346, -0.6346, 0.2686), (-0.7462, -0.4986, 0.2686), (-0.8291, -0.3434, 0.2686), (-0.8802, -0.1751, 0.2686), (-0.8974, 8.899e-07, 0.2686), (-0.8802, 0.1751, 0.2686), (-0.8291, 0.3434, 0.2686), (-0.7462, 0.4986, 0.2686), (-0.6346, 0.6346, 0.2686), (-0.4986, 0.7462, 0.2686), (-0.3434, 0.8291, 0.2686), (-0.1751, 0.8802, 0.2686), (1.471e-06, 0.8974, 0.2686), (0.1751, 0.8802, 0.2686), (0.3434, 0.8291, 0.2686), (0.4986, 0.7462, 0.2686), (6.288e-09, 4.537e-09, 0.2686), (0.6803, 0.6803, 0.4039), (0.8, 0.5345, 0.4039), (0.8889, 0.3682, 0.4039), (0.9436, 0.1877, 0.4039), (0.9621, 8.467e-08, 0.4039), (0.9436, -0.1877, 0.4039), (0.8889, -0.3682, 0.4039), (0.8, -0.5345, 0.4039), (0.6803, -0.6803, 0.4039), (0.5345, -0.8, 0.4039), (0.3682, -0.8889, 0.4039), (0.1877, -0.9436, 0.4039), (-3.043e-07, -0.9621, 0.4039), (-0.1877, -0.9436, 0.4039), (-0.3682, -0.8889, 0.4039), (-0.5345, -0.8, 0.4039), (-0.6803, -0.6803, 0.4039), (-0.8, -0.5345, 0.4039), (-0.8889, -0.3682, 0.4039), (-0.9436, -0.1877, 0.4039), (-0.9621, 9.411e-07, 0.4039), (-0.9436, 0.1877, 0.4039), (-0.8889, 0.3682, 0.4039), (-0.8, 0.5345, 0.4039), (-0.6803, 0.6803, 0.4039), (-0.5345, 0.8, 0.4039), (-0.3682, 0.8889, 0.4039), (-0.1877, 0.9436, 0.4039), (1.554e-06, 0.9621, 0.4039), (0.1877, 0.9436, 0.4039), (0.3682, 0.8889, 0.4039), (0.5345, 0.8, 0.4039), (0.782, 0.782, 3.138), (0.9195, 0.6144, 3.138), (1.022, 0.4232, 3.138), (1.085, 0.2157, 3.138), (1.106, 5.948e-08, 3.138), (1.085, -0.2157, 3.138), (1.022, -0.4232, 3.138), (0.9195, -0.6144, 3.138), (0.782, -0.782, 3.138), (0.6144, -0.9195, 3.138), (0.4232, -1.022, 3.138), (0.2157, -1.085, 3.138), (-3.9e-07, -1.106, 3.138), (-0.2157, -1.085, 3.138), (-0.4232, -1.022, 3.138), (-0.6144, -0.9195, 3.138), (-0.782, -0.782, 3.138), (-0.9195, -0.6144, 3.138), (-1.022, -0.4232, 3.138), (-1.085, -0.2157, 3.138), (-1.663, 1.044e-06, 2.87), (-1.085, 0.2157, 3.138), (-1.022, 0.4232, 3.138), (-0.9195, 0.6144, 3.138), (-0.782, 0.782, 3.138), (-0.6144, 0.9195, 3.138), (-0.4232, 1.022, 3.138), (-0.2157, 1.085, 3.138), (1.746e-06, 1.106, 3.138), (0.2157, 1.085, 3.138), (0.4232, 1.022, 3.138), (0.6144, 0.9195, 3.138), (0.6965, 0.6965, 3.138), (0.819, 0.5472, 3.138), (0.91, 0.3769, 3.138), (0.966, 0.1922, 3.138), (0.985, 7.538e-08, 3.138), (0.966, -0.1922, 3.138), (0.91, -0.3769, 3.138), (0.819, -0.5472, 3.138), (0.6965, -0.6965, 3.138), (0.5472, -0.819, 3.138), (0.3769, -0.91, 3.138), (0.1922, -0.966, 3.138), (-3.14e-07, -0.985, 3.138), (-0.1922, -0.966, 3.138), (-0.3769, -0.91, 3.138), (-0.5472, -0.819, 3.138), (-0.6965, -0.6965, 3.138), (-0.819, -0.5472, 3.138), (-0.91, -0.3769, 3.138), (-0.966, -0.1922, 3.138), (-1.542, 9.521e-07, 2.87), (-0.966, 0.1922, 3.138), (-0.91, 0.3769, 3.138), (-0.819, 0.5472, 3.138), (-0.6965, 0.6965, 3.138), (-0.5472, 0.819, 3.138), (-0.3769, 0.91, 3.138), (-0.1922, 0.966, 3.138), (1.588e-06, 0.985, 3.138), (0.1922, 0.966, 3.138), (0.3769, 0.91, 3.138), (0.5472, 0.819, 3.138), (0.7604, 0.5081, 0.4057), (0.6466, 0.6466, 0.4057), (0.8449, 0.35, 0.4057), (0.8969, 0.1784, 0.4057), (0.9145, 8.717e-08, 0.4057), (0.8969, -0.1784, 0.4057), (0.8449, -0.35, 0.4057), (0.7604, -0.5081, 0.4057), (0.6466, -0.6466, 0.4057), (0.5081, -0.7604, 0.4057), (0.35, -0.8449, 0.4057), (0.1784, -0.8969, 0.4057), (-2.735e-07, -0.9145, 0.4057), (-0.1784, -0.8969, 0.4057), (-0.35, -0.8449, 0.4057), (-0.5081, -0.7604, 0.4057), (-0.6466, -0.6466, 0.4057), (-0.7604, -0.5081, 0.4057), (-0.8449, -0.35, 0.4057), (-0.8969, -0.1784, 0.4057), (-0.9145, 9.012e-07, 0.4057), (-0.8969, 0.1784, 0.4057), (-0.8449, 0.35, 0.4057), (-0.7604, 0.5081, 0.4057), (-0.6466, 0.6466, 0.4057), (-0.5081, 0.7604, 0.4057), (-0.35, 0.8449, 0.4057), (-0.1784, 0.8969, 0.4057), (1.493e-06, 0.9145, 0.4057), (0.1784, 0.8969, 0.4057), (0.35, 0.8449, 0.4057), (0.5081, 0.7604, 0.4057), (0.5962, 0.5962, 0.3111), (0.7011, 0.4684, 0.3111), (0.779, 0.3227, 0.3111), (0.827, 0.1645, 0.3111), (0.8432, 9.935e-08, 0.3111), (0.827, -0.1645, 0.3111), (0.779, -0.3227, 0.3111), (0.7011, -0.4684, 0.3111), (0.5962, -0.5962, 0.3111), (0.4684, -0.7011, 0.3111), (0.3227, -0.779, 0.3111), (0.1645, -0.827, 0.3111), (-2.339e-07, -0.8432, 0.3111), (-0.1645, -0.827, 0.3111), (-0.3227, -0.779, 0.3111), (-0.4684, -0.7011, 0.3111), (-0.5962, -0.5962, 0.3111), (-0.7011, -0.4684, 0.3111), (-0.779, -0.3227, 0.3111), (-0.827, -0.1645, 0.3111), (-0.8432, 8.498e-07, 0.3111), (-0.827, 0.1645, 0.3111), (-0.779, 0.3227, 0.3111), (-0.7011, 0.4684, 0.3111), (-0.5962, 0.5962, 0.3111), (-0.4684, 0.7011, 0.3111), (-0.3227, 0.779, 0.3111), (-0.1645, 0.827, 0.3111), (1.394e-06, 0.8432, 0.3111), (0.1645, 0.827, 0.3111), (0.3227, 0.779, 0.3111), (0.4684, 0.7011, 0.3111), (3.435e-07, 4.581e-07, 0.3111), (0.6965, 0.6965, 3.063), (0.819, 0.5472, 3.063), (0.91, 0.3769, 3.063), (0.966, 0.1922, 3.063), (0.985, 7.538e-08, 3.063), (0.966, -0.1922, 3.063), (0.91, -0.3769, 3.063), (0.819, -0.5472, 3.063), (0.6965, -0.6965, 3.063), (0.5472, -0.819, 3.063), (0.3769, -0.91, 3.063), (0.1922, -0.966, 3.063), (-3.14e-07, -0.985, 3.063), (-0.1922, -0.966, 3.063), (-0.3769, -0.91, 3.063), (-0.5472, -0.819, 3.063), (-0.6965, -0.6965, 3.063), (-0.819, -0.5472, 3.063), (-0.91, -0.3769, 3.063), (-0.966, -0.1922, 3.063), (-1.357, 9.521e-07, 2.985), (-0.966, 0.1922, 3.063), (-0.91, 0.3769, 3.063), (-0.819, 0.5472, 3.063), (-0.6965, 0.6965, 3.063), (-0.5472, 0.819, 3.063), (-0.3769, 0.91, 3.063), (-0.1922, 0.966, 3.063), (1.588e-06, 0.985, 3.063), (0.1922, 0.966, 3.063), (0.3769, 0.91, 3.063), (0.5472, 0.819, 3.063), (0.8491, 0.8479, 3.064), (0.9983, 0.6662, 3.064), (1.109, 0.4589, 3.064), (1.177, 0.2339, 3.064), (1.2, 4.2e-08, 3.064), (1.177, -0.2339, 3.064), (1.109, -0.4589, 3.064), (0.9983, -0.6662, 3.064), (0.8491, -0.8479, 3.064), (0.6674, -0.997, 3.064), (0.4601, -1.108, 3.064), (0.2352, -1.176, 3.064), (0.001252, -1.199, 3.064), (-0.2327, -1.176, 3.064), (-0.4576, -1.108, 3.064), (-0.6649, -0.997, 3.064), (-0.8466, -0.8479, 3.064), (-0.9958, -0.6662, 3.064), (-1.107, -0.4589, 3.064), (-1.182, -0.2339, 3.064), (-1.69, 1.109e-06, 2.831), (-1.182, 0.2339, 3.064), (-1.107, 0.4589, 3.064), (-0.9958, 0.6662, 3.064), (-0.8466, 0.8479, 3.064), (-0.6649, 0.997, 3.064), (-0.4576, 1.108, 3.064), (-0.2327, 1.176, 3.064), (0.001254, 1.199, 3.064), (0.2352, 1.176, 3.064), (0.4601, 1.108, 3.064), (0.6674, 0.997, 3.064), (0.7702, 0.7702, 2.712), (0.9056, 0.6051, 2.712), (1.006, 0.4168, 2.712), (1.068, 0.2125, 2.712), (1.089, 6.198e-08, 2.712), (1.068, -0.2125, 2.712), (1.006, -0.4168, 2.712), (0.9056, -0.6051, 2.712), (0.7702, -0.7702, 2.712), (0.6051, -0.9056, 2.712), (0.4168, -1.006, 2.712), (0.2125, -1.068, 2.712), (-3.797e-07, -1.089, 2.712), (-0.2125, -1.068, 2.712), (-0.4168, -1.006, 2.712), (-0.6051, -0.9056, 2.712), (-0.7702, -0.7702, 2.712), (-0.9056, -0.6051, 2.712), (-1.006, -0.4168, 2.712), (-1.068, -0.2125, 2.712), (-1.089, 1.031e-06, 2.712), (-1.068, 0.2125, 2.712), (-1.006, 0.4168, 2.712), (-0.9056, 0.6051, 2.712), (-0.7702, 0.7702, 2.712), (-0.6051, 0.9056, 2.712), (-0.4168, 1.006, 2.712), (-0.2125, 1.068, 2.712), (1.724e-06, 1.089, 2.712), (0.2125, 1.068, 2.712), (0.4168, 1.006, 2.712), (0.6051, 0.9056, 2.712), (0.6965, 0.6965, 2.712), (0.819, 0.5472, 2.712), (0.91, 0.3769, 2.712), (0.966, 0.1922, 2.712), (0.985, 7.538e-08, 2.712), (0.966, -0.1922, 2.712), (0.91, -0.3769, 2.712), (0.819, -0.5472, 2.712), (0.6965, -0.6965, 2.712), (0.5472, -0.819, 2.712), (0.3769, -0.91, 2.712), (0.1922, -0.966, 2.712), (-3.14e-07, -0.985, 2.712), (-0.1922, -0.966, 2.712), (-0.3769, -0.91, 2.712), (-0.5472, -0.819, 2.712), (-0.6965, -0.6965, 2.712), (-0.819, -0.5472, 2.712), (-0.91, -0.3769, 2.712), (-0.966, -0.1922, 2.712), (-0.985, 9.521e-07, 2.712), (-0.966, 0.1922, 2.712), (-0.91, 0.3769, 2.712), (-0.819, 0.5472, 2.712), (-0.6965, 0.6965, 2.712), (-0.5472, 0.819, 2.712), (-0.3769, 0.91, 2.712), (-0.1922, 0.966, 2.712), (1.588e-06, 0.985, 2.712), (0.1922, 0.966, 2.712), (0.3769, 0.91, 2.712), (0.5472, 0.819, 2.712), (0.7564, 0.7564, 2.596), (0.8894, 0.5943, 2.596), (0.9882, 0.4093, 2.596), (1.049, 0.2087, 2.596), (1.07, 6.581e-08, 2.596), (1.049, -0.2087, 2.596), (0.9882, -0.4093, 2.596), (0.8894, -0.5943, 2.596), (0.7564, -0.7564, 2.596), (0.5943, -0.8894, 2.596), (0.4093, -0.9882, 2.596), (0.2087, -1.049, 2.596), (-3.677e-07, -1.07, 2.596), (-0.2087, -1.049, 2.596), (-0.4093, -0.9882, 2.596), (-0.5943, -0.8894, 2.596), (-0.7564, -0.7564, 2.596), (-0.8894, -0.5943, 2.596), (-0.9882, -0.4093, 2.596), (-1.049, -0.2087, 2.596), (-1.07, 1.018e-06, 2.596), (-1.049, 0.2087, 2.596), (-0.9882, 0.4093, 2.596), (-0.8894, 0.5943, 2.596), (-0.7564, 0.7564, 2.596), (-0.5943, 0.8894, 2.596), (-0.4093, 0.9882, 2.596), (-0.2087, 1.049, 2.596), (1.698e-06, 1.07, 2.596), (0.2087, 1.049, 2.596), (0.4093, 0.9882, 2.596), (0.5943, 0.8894, 2.596), (0.6965, 0.6965, 2.584), (0.819, 0.5472, 2.584), (0.91, 0.3769, 2.584), (0.966, 0.1922, 2.584), (0.985, 7.538e-08, 2.584), (0.966, -0.1922, 2.584), (0.91, -0.3769, 2.584), (0.819, -0.5472, 2.584), (0.6965, -0.6965, 2.584), (0.5472, -0.819, 2.584), (0.3769, -0.91, 2.584), (0.1922, -0.966, 2.584), (-3.14e-07, -0.985, 2.584), (-0.1922, -0.966, 2.584), (-0.3769, -0.91, 2.584), (-0.5472, -0.819, 2.584), (-0.6965, -0.6965, 2.584), (-0.819, -0.5472, 2.584), (-0.91, -0.3769, 2.584), (-0.966, -0.1922, 2.584), (-0.985, 9.521e-07, 2.584), (-0.966, 0.1922, 2.584), (-0.91, 0.3769, 2.584), (-0.819, 0.5472, 2.584), (-0.6965, 0.6965, 2.584), (-0.5472, 0.819, 2.584), (-0.3769, 0.91, 2.584), (-0.1922, 0.966, 2.584), (1.588e-06, 0.985, 2.584), (0.1922, 0.966, 2.584), (0.3769, 0.91, 2.584), (0.5472, 0.819, 2.584), (0.7925, 0.7924, 2.882), (0.9319, 0.6225, 2.882), (1.035, 0.4288, 2.882), (1.099, 0.2186, 2.882), (1.121, 5.726e-08, 2.882), (1.099, -0.2186, 2.882), (1.035, -0.4288, 2.882), (0.9319, -0.6225, 2.882), (0.7925, -0.7924, 2.882), (0.6227, -0.9317, 2.882), (0.429, -1.035, 2.882), (0.2188, -1.099, 2.882), (0.0001765, -1.121, 2.882), (-0.2184, -1.099, 2.882), (-0.4286, -1.035, 2.882), (-0.6224, -0.9317, 2.882), (-0.7922, -0.7924, 2.882), (-0.9315, -0.6225, 2.882), (-1.035, -0.4288, 2.882), (-1.104, -0.2186, 2.882), (-1.457, 1.055e-06, 2.723), (-1.104, 0.2186, 2.882), (-1.035, 0.4288, 2.882), (-0.9315, 0.6225, 2.882), (-0.7922, 0.7924, 2.882), (-0.6224, 0.9317, 2.882), (-0.4286, 1.035, 2.882), (-0.2184, 1.099, 2.882), (0.0001787, 1.121, 2.882), (0.2188, 1.099, 2.882), (0.429, 1.035, 2.882), (0.6227, 0.9317, 2.882), (0.7392, 0.7392, 0.5638), (0.8691, 0.5807, 0.5638), (0.9657, 0.4, 0.5638), (1.025, 0.2039, 0.5638), (1.045, 6.867e-08, 0.5638), (1.025, -0.2039, 0.5638), (0.9657, -0.4, 0.5638), (0.8691, -0.5807, 0.5638), (0.7392, -0.7392, 0.5638), (0.5807, -0.8691, 0.5638), (0.4, -0.9657, 0.5638), (0.2039, -1.025, 0.5638), (-3.53e-07, -1.045, 0.5638), (-0.2039, -1.025, 0.5638), (-0.4, -0.9657, 0.5638), (-0.5807, -0.8691, 0.5638), (-0.7392, -0.7392, 0.5638), (-0.8692, -0.5807, 0.5638), (-0.9657, -0.4, 0.5638), (-1.025, -0.2039, 0.5638), (-1.045, 9.991e-07, 0.5638), (-1.025, 0.2039, 0.5638), (-0.9657, 0.4, 0.5638), (-0.8691, 0.5807, 0.5638), (-0.7392, 0.7392, 0.5638), (-0.5807, 0.8692, 0.5638), (-0.4, 0.9657, 0.5638), (-0.2039, 1.025, 0.5638), (1.666e-06, 1.045, 0.5638), (0.2039, 1.025, 0.5638), (0.4, 0.9657, 0.5638), (0.5807, 0.8691, 0.5638), (0.6965, 0.6965, 0.5524), (0.819, 0.5472, 0.5524), (0.91, 0.3769, 0.5524), (0.966, 0.1922, 0.5524), (0.985, 7.538e-08, 0.5524), (0.966, -0.1922, 0.5524), (0.91, -0.3769, 0.5524), (0.819, -0.5472, 0.5524), (0.6965, -0.6965, 0.5524), (0.5472, -0.819, 0.5524), (0.3769, -0.91, 0.5524), (0.1922, -0.966, 0.5524), (-3.14e-07, -0.985, 0.5524), (-0.1922, -0.966, 0.5524), (-0.3769, -0.91, 0.5524), (-0.5472, -0.819, 0.5524), (-0.6965, -0.6965, 0.5524), (-0.819, -0.5472, 0.5524), (-0.91, -0.3769, 0.5524), (-0.966, -0.1922, 0.5524), (-0.985, 9.521e-07, 0.5524), (-0.966, 0.1922, 0.5524), (-0.91, 0.3769, 0.5524), (-0.819, 0.5472, 0.5524), (-0.6965, 0.6965, 0.5524), (-0.5472, 0.819, 0.5524), (-0.3769, 0.91, 0.5524), (-0.1922, 0.966, 0.5524), (1.588e-06, 0.985, 0.5524), (0.1922, 0.966, 0.5524), (0.3769, 0.91, 0.5524), (0.5472, 0.819, 0.5524)], [], [(32, 0, 1), (32, 1, 2), (32, 2, 3), (32, 3, 4), (32, 4, 5), (32, 5, 6), (32, 6, 7), (32, 7, 8), (32, 8, 9), (32, 9, 10), (32, 10, 11), (32, 11, 12), (32, 12, 13), (32, 13, 14), (32, 14, 15), (32, 15, 16), (32, 16, 17), (32, 17, 18), (32, 18, 19), (32, 19, 20), (32, 20, 21), (32, 21, 22), (32, 22, 23), (32, 23, 24), (32, 24, 25), (32, 25, 26), (32, 26, 27), (32, 27, 28), (32, 28, 29), (32, 29, 30), (32, 30, 31), (31, 0, 32), (1, 0, 33, 34), (2, 1, 34, 35), (3, 2, 35, 36), (4, 3, 36, 37), (5, 4, 37, 38), (6, 5, 38, 39), (7, 6, 39, 40), (8, 7, 40, 41), (9, 8, 41, 42), (10, 9, 42, 43), (11, 10, 43, 44), (12, 11, 44, 45), (13, 12, 45, 46), (14, 13, 46, 47), (15, 14, 47, 48), (16, 15, 48, 49), (17, 16, 49, 50), (18, 17, 50, 51), (19, 18, 51, 52), (20, 19, 52, 53), (21, 20, 53, 54), (22, 21, 54, 55), (23, 22, 55, 56), (24, 23, 56, 57), (25, 24, 57, 58), (26, 25, 58, 59), (27, 26, 59, 60), (28, 27, 60, 61), (29, 28, 61, 62), (30, 29, 62, 63), (31, 30, 63, 64), (0, 31, 64, 33), (66, 65, 97, 98), (67, 66, 98, 99), (68, 67, 99, 100), (69, 68, 100, 101), (70, 69, 101, 102), (71, 70, 102, 103), (72, 71, 103, 104), (73, 72, 104, 105), (74, 73, 105, 106), (75, 74, 106, 107), (76, 75, 107, 108), (77, 76, 108, 109), (78, 77, 109, 110), (79, 78, 110, 111), (80, 79, 111, 112), (81, 80, 112, 113), (82, 81, 113, 114), (83, 82, 114, 115), (84, 83, 115, 116), (85, 84, 116, 117), (86, 85, 117, 118), (87, 86, 118, 119), (88, 87, 119, 120), (89, 88, 120, 121), (90, 89, 121, 122), (91, 90, 122, 123), (92, 91, 123, 124), (93, 92, 124, 125), (94, 93, 125, 126), (95, 94, 126, 127), (96, 95, 127, 128), (65, 96, 128, 97), (129, 130, 161, 162), (131, 129, 162, 163), (132, 131, 163, 164), (133, 132, 164, 165), (134, 133, 165, 166), (135, 134, 166, 167), (136, 135, 167, 168), (137, 136, 168, 169), (138, 137, 169, 170), (139, 138, 170, 171), (140, 139, 171, 172), (141, 140, 172, 173), (142, 141, 173, 174), (143, 142, 174, 175), (144, 143, 175, 176), (145, 144, 176, 177), (146, 145, 177, 178), (147, 146, 178, 179), (148, 147, 179, 180), (149, 148, 180, 181), (150, 149, 181, 182), (151, 150, 182, 183), (152, 151, 183, 184), (153, 152, 184, 185), (154, 153, 185, 186), (155, 154, 186, 187), (156, 155, 187, 188), (157, 156, 188, 189), (158, 157, 189, 190), (159, 158, 190, 191), (160, 159, 191, 192), (130, 160, 192, 161), (162, 161, 193), (163, 162, 193), (164, 163, 193), (165, 164, 193), (166, 165, 193), (167, 166, 193), (168, 167, 193), (169, 168, 193), (170, 169, 193), (171, 170, 193), (172, 171, 193), (173, 172, 193), (174, 173, 193), (175, 174, 193), (176, 175, 193), (177, 176, 193), (178, 177, 193), (179, 178, 193), (180, 179, 193), (181, 180, 193), (182, 181, 193), (183, 182, 193), (184, 183, 193), (185, 184, 193), (186, 185, 193), (187, 186, 193), (188, 187, 193), (189, 188, 193), (190, 189, 193), (191, 190, 193), (192, 191, 193), (161, 192, 193), (97, 194, 195, 98), (98, 195, 196, 99), (99, 196, 197, 100), (100, 197, 198, 101), (101, 198, 199, 102), (102, 199, 200, 103), (103, 200, 201, 104), (104, 201, 202, 105), (105, 202, 203, 106), (106, 203, 204, 107), (107, 204, 205, 108), (108, 205, 206, 109), (109, 206, 207, 110), (110, 207, 208, 111), (111, 208, 209, 112), (112, 209, 210, 113), (113, 210, 211, 114), (114, 211, 212, 115), (115, 212, 213, 116), (116, 213, 214, 117), (117, 214, 215, 118), (118, 215, 216, 119), (119, 216, 217, 120), (120, 217, 218, 121), (121, 218, 219, 122), (122, 219, 220, 123), (123, 220, 221, 124), (124, 221, 222, 125), (125, 222, 223, 126), (126, 223, 224, 127), (127, 224, 225, 128), (128, 225, 194, 97), (226, 65, 66, 227), (227, 66, 67, 228), (228, 67, 68, 229), (229, 68, 69, 230), (230, 69, 70, 231), (231, 70, 71, 232), (232, 71, 72, 233), (233, 72, 73, 234), (234, 73, 74, 235), (235, 74, 75, 236), (236, 75, 76, 237), (237, 76, 77, 238), (238, 77, 78, 239), (239, 78, 79, 240), (240, 79, 80, 241), (241, 80, 81, 242), (242, 81, 82, 243), (243, 82, 83, 244), (244, 83, 84, 245), (245, 84, 85, 246), (246, 85, 86, 247), (247, 86, 87, 248), (248, 87, 88, 249), (249, 88, 89, 250), (250, 89, 90, 251), (251, 90, 91, 252), (252, 91, 92, 253), (253, 92, 93, 254), (254, 93, 94, 255), (255, 94, 95, 256), (256, 95, 96, 257), (257, 96, 65, 226), (194, 290, 291, 195), (195, 291, 292, 196), (196, 292, 293, 197), (197, 293, 294, 198), (198, 294, 295, 199), (199, 295, 296, 200), (200, 296, 297, 201), (201, 297, 298, 202), (202, 298, 299, 203), (203, 299, 300, 204), (204, 300, 301, 205), (205, 301, 302, 206), (206, 302, 303, 207), (207, 303, 304, 208), (208, 304, 305, 209), (209, 305, 306, 210), (210, 306, 307, 211), (211, 307, 308, 212), (212, 308, 309, 213), (213, 309, 310, 214), (214, 310, 311, 215), (215, 311, 312, 216), (216, 312, 313, 217), (217, 313, 314, 218), (218, 314, 315, 219), (219, 315, 316, 220), (220, 316, 317, 221), (221, 317, 318, 222), (222, 318, 319, 223), (223, 319, 320, 224), (224, 320, 321, 225), (225, 321, 290, 194), (322, 258, 259, 323), (323, 259, 260, 324), (324, 260, 261, 325), (325, 261, 262, 326), (326, 262, 263, 327), (327, 263, 264, 328), (328, 264, 265, 329), (329, 265, 266, 330), (330, 266, 267, 331), (331, 267, 268, 332), (332, 268, 269, 333), (333, 269, 270, 334), (334, 270, 271, 335), (335, 271, 272, 336), (336, 272, 273, 337), (337, 273, 274, 338), (338, 274, 275, 339), (339, 275, 276, 340), (340, 276, 277, 341), (341, 277, 278, 342), (342, 278, 279, 343), (343, 279, 280, 344), (344, 280, 281, 345), (345, 281, 282, 346), (346, 282, 283, 347), (347, 283, 284, 348), (348, 284, 285, 349), (349, 285, 286, 350), (350, 286, 287, 351), (351, 287, 288, 352), (352, 288, 289, 353), (353, 289, 258, 322), (290, 354, 355, 291), (291, 355, 356, 292), (292, 356, 357, 293), (293, 357, 358, 294), (294, 358, 359, 295), (295, 359, 360, 296), (296, 360, 361, 297), (297, 361, 362, 298), (298, 362, 363, 299), (299, 363, 364, 300), (300, 364, 365, 301), (301, 365, 366, 302), (302, 366, 367, 303), (303, 367, 368, 304), (304, 368, 369, 305), (305, 369, 370, 306), (306, 370, 371, 307), (307, 371, 372, 308), (308, 372, 373, 309), (309, 373, 374, 310), (310, 374, 375, 311), (311, 375, 376, 312), (312, 376, 377, 313), (313, 377, 378, 314), (314, 378, 379, 315), (315, 379, 380, 316), (316, 380, 381, 317), (317, 381, 382, 318), (318, 382, 383, 319), (319, 383, 384, 320), (320, 384, 385, 321), (321, 385, 354, 290), (258, 386, 387, 259), (386, 226, 227, 387), (259, 387, 388, 260), (387, 227, 228, 388), (260, 388, 389, 261), (388, 228, 229, 389), (261, 389, 390, 262), (389, 229, 230, 390), (262, 390, 391, 263), (390, 230, 231, 391), (263, 391, 392, 264), (391, 231, 232, 392), (264, 392, 393, 265), (392, 232, 233, 393), (265, 393, 394, 266), (393, 233, 234, 394), (266, 394, 395, 267), (394, 234, 235, 395), (267, 395, 396, 268), (395, 235, 236, 396), (268, 396, 397, 269), (396, 236, 237, 397), (269, 397, 398, 270), (397, 237, 238, 398), (270, 398, 399, 271), (398, 238, 239, 399), (271, 399, 400, 272), (399, 239, 240, 400), (272, 400, 401, 273), (400, 240, 241, 401), (273, 401, 402, 274), (401, 241, 242, 402), (274, 402, 403, 275), (402, 242, 243, 403), (275, 403, 404, 276), (403, 243, 244, 404), (276, 404, 405, 277), (404, 244, 245, 405), (277, 405, 406, 278), (405, 245, 246, 406), (278, 406, 407, 279), (406, 246, 247, 407), (279, 407, 408, 280), (407, 247, 248, 408), (280, 408, 409, 281), (408, 248, 249, 409), (281, 409, 410, 282), (409, 249, 250, 410), (282, 410, 411, 283), (410, 250, 251, 411), (283, 411, 412, 284), (411, 251, 252, 412), (284, 412, 413, 285), (412, 252, 253, 413), (285, 413, 414, 286), (413, 253, 254, 414), (286, 414, 415, 287), (414, 254, 255, 415), (287, 415, 416, 288), (415, 255, 256, 416), (288, 416, 417, 289), (416, 256, 257, 417), (289, 417, 386, 258), (417, 257, 226, 386), (33, 418, 419, 34), (418, 322, 323, 419), (34, 419, 420, 35), (419, 323, 324, 420), (35, 420, 421, 36), (420, 324, 325, 421), (36, 421, 422, 37), (421, 325, 326, 422), (37, 422, 423, 38), (422, 326, 327, 423), (38, 423, 424, 39), (423, 327, 328, 424), (39, 424, 425, 40), (424, 328, 329, 425), (40, 425, 426, 41), (425, 329, 330, 426), (41, 426, 427, 42), (426, 330, 331, 427), (42, 427, 428, 43), (427, 331, 332, 428), (43, 428, 429, 44), (428, 332, 333, 429), (44, 429, 430, 45), (429, 333, 334, 430), (45, 430, 431, 46), (430, 334, 335, 431), (46, 431, 432, 47), (431, 335, 336, 432), (47, 432, 433, 48), (432, 336, 337, 433), (48, 433, 434, 49), (433, 337, 338, 434), (49, 434, 435, 50), (434, 338, 339, 435), (50, 435, 436, 51), (435, 339, 340, 436), (51, 436, 437, 52), (436, 340, 341, 437), (52, 437, 438, 53), (437, 341, 342, 438), (53, 438, 439, 54), (438, 342, 343, 439), (54, 439, 440, 55), (439, 343, 344, 440), (55, 440, 441, 56), (440, 344, 345, 441), (56, 441, 442, 57), (441, 345, 346, 442), (57, 442, 443, 58), (442, 346, 347, 443), (58, 443, 444, 59), (443, 347, 348, 444), (59, 444, 445, 60), (444, 348, 349, 445), (60, 445, 446, 61), (445, 349, 350, 446), (61, 446, 447, 62), (446, 350, 351, 447), (62, 447, 448, 63), (447, 351, 352, 448), (63, 448, 449, 64), (448, 352, 353, 449), (64, 449, 418, 33), (449, 353, 322, 418), (354, 450, 451, 355), (450, 130, 129, 451), (355, 451, 452, 356), (451, 129, 131, 452), (356, 452, 453, 357), (452, 131, 132, 453), (357, 453, 454, 358), (453, 132, 133, 454), (358, 454, 455, 359), (454, 133, 134, 455), (359, 455, 456, 360), (455, 134, 135, 456), (360, 456, 457, 361), (456, 135, 136, 457), (361, 457, 458, 362), (457, 136, 137, 458), (362, 458, 459, 363), (458, 137, 138, 459), (363, 459, 460, 364), (459, 138, 139, 460), (364, 460, 461, 365), (460, 139, 140, 461), (365, 461, 462, 366), (461, 140, 141, 462), (366, 462, 463, 367), (462, 141, 142, 463), (367, 463, 464, 368), (463, 142, 143, 464), (368, 464, 465, 369), (464, 143, 144, 465), (369, 465, 466, 370), (465, 144, 145, 466), (370, 466, 467, 371), (466, 145, 146, 467), (371, 467, 468, 372), (467, 146, 147, 468), (372, 468, 469, 373), (468, 147, 148, 469), (373, 469, 470, 374), (469, 148, 149, 470), (374, 470, 471, 375), (470, 149, 150, 471), (375, 471, 472, 376), (471, 150, 151, 472), (376, 472, 473, 377), (472, 151, 152, 473), (377, 473, 474, 378), (473, 152, 153, 474), (378, 474, 475, 379), (474, 153, 154, 475), (379, 475, 476, 380), (475, 154, 155, 476), (380, 476, 477, 381), (476, 155, 156, 477), (381, 477, 478, 382), (477, 156, 157, 478), (382, 478, 479, 383), (478, 157, 158, 479), (383, 479, 480, 384), (479, 158, 159, 480), (384, 480, 481, 385), (480, 159, 160, 481), (385, 481, 450, 354), (481, 160, 130, 450)])
me_circle.polygons.foreach_set('use_smooth', [True] * 512)
me_circle.use_remesh_preserve_volume = False
me_circle.use_remesh_preserve_attributes = False
me_circle.use_mirror_vertex_groups = False
me_circle.update()

# ---- objects
ob_circle_002 = bpy.data.objects.new('Circle.002', me_circle_003)
ob_circle = bpy.data.objects.new('Circle', me_circle)

# ---- transforms, parenting, visibility, modifiers, constraints
ob_circle_002.location = (0.01811, -0.02006, 0.433)
ob_circle_002.rotation_euler = (0.0, -0.0, -0.5338)
ob_circle_002.scale = (1.267, 1.267, 1.267)
ob_circle_002.lock_rotations_4d = False
ob_circle_002.empty_display_type = 'ARROWS'
ob_circle_002.show_transparent = True
ob_circle_002.lineart.crease_threshold = 0.0
_vg = ob_circle_002.vertex_groups.new(name='texgp')
_m = ob_circle_002.modifiers.new('Subsurf', 'SUBSURF')
_m.uv_smooth = 'PRESERVE_CORNERS'
_m.quality = 2
_m.levels = 2
_m.show_only_control_edges = False
ob_circle.location = (-6.519, 18.33, -5.405)
ob_circle.scale = (4.164, 4.164, 4.164)
ob_circle.lock_rotations_4d = False
ob_circle.empty_display_type = 'ARROWS'
ob_circle.lineart.crease_threshold = 0.0
_m = ob_circle.modifiers.new('Subsurf', 'SUBSURF')
_m.uv_smooth = 'PRESERVE_CORNERS'
_m.quality = 2
_m.levels = 2

# ---- collection membership
col_collection_1.objects.link(ob_circle_002)
col_collection_10.objects.link(ob_circle)
def _layer_coll(name, lc=None):
    lc = lc or bpy.context.view_layer.layer_collection
    for c in lc.children:
        if c.name == name: return c
        r = _layer_coll(name, c)
        if r: return r
_layer_coll('Collection 10').exclude = True

# ---- scene / render settings (as saved in the file)
scene.frame_start = 1; scene.frame_end = 250; scene.frame_set(1)
scene.render.engine = 'BLENDER_EEVEE_NEXT'
scene.render.image_settings.file_format = 'JPEG'
scene.render.image_settings.color_mode = 'RGB'
scene.render.image_settings.compression = 90
scene.render.resolution_x = 800
scene.render.resolution_y = 600
scene.render.pixel_aspect_x = 100.0
scene.render.pixel_aspect_y = 100.0
scene.render.fps = 25
scene.render.dither_intensity = 0.0
scene.render.use_compositing = False
scene.render.use_sequencer = False
scene.render.bake_margin = 2
scene.render.bake_bias = 0.0
scene.render.use_stamp_time = False
scene.render.use_stamp_date = False
scene.render.use_stamp_frame = False
scene.render.use_stamp_camera = False
scene.render.use_stamp_scene = False
scene.render.use_stamp_filename = False
scene.render.use_stamp_render_time = False
scene.render.stamp_font_size = 0
scene.cycles.use_denoising = False
scene.cycles.samples = 10
scene.cycles.sampling_pattern = 'TABULATED_SOBOL'
scene.cycles.light_sampling_threshold = 0.0
scene.cycles.use_adaptive_sampling = False
scene.cycles.use_light_tree = False
scene.cycles.blur_glossy = 0.0
scene.cycles.volume_bounces = 1
scene.cycles.pixel_filter_type = 'GAUSSIAN'
scene.cycles.sample_clamp_indirect = 0.0
scene.view_settings.view_transform = 'Raw'
bpy.context.view_layer.update()

# ---- added for rendering (the .blend has no active camera): camera
cam_auto = bpy.data.cameras.new('AutoCamera')
cam_auto.lens = 50.0
cam_auto.sensor_width = 36.0
cam_auto.clip_end = 1000.0
ob_auto_camera = bpy.data.objects.new('AutoCamera', cam_auto)
scene.collection.objects.link(ob_auto_camera)
ob_auto_camera.location = (6.43249, -8.14426, 7.28971)
ob_auto_camera.rotation_euler = (1.09748, -7.21219e-08, 0.694738)
scene.camera = ob_auto_camera
bpy.context.view_layer.update()
